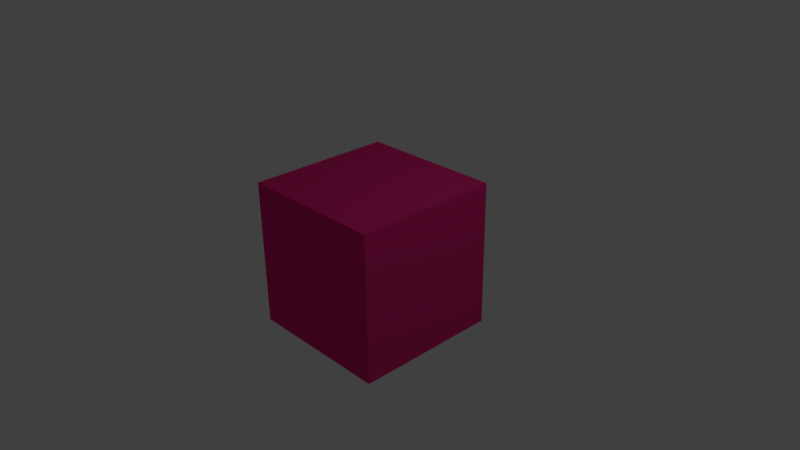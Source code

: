 # Source: skybox.blend  (saved by Blender 2.73.0; exported with 4.5.12 LTS)
import bpy
from mathutils import Matrix  # noqa: F401  (used for matrix-valued properties, if any)

bpy.ops.wm.read_factory_settings(use_empty=True)
scene = bpy.context.scene
scene.name = 'Scene'

# ---- collections
col_collection_1 = bpy.data.collections.new('Collection 1'); scene.collection.children.link(col_collection_1)

# ---- materials (node trees are filled in below, after node groups)
mat_material_002 = bpy.data.materials.new('Material.002')
mat_material_002.alpha_threshold = 0.0
mat_material_002.use_transparent_shadow = False
mat_material_002.diffuse_color = (0.8, 0.02632, 0.2138, 1.0)
mat_material_002.roughness = 0.5

# ---- material node trees

# ---- world
world_world = bpy.data.worlds.new('World'); scene.world = world_world
world_world.color = (0.05088, 0.05088, 0.05088)
world_world.use_sun_shadow = False
world_world.sun_shadow_jitter_overblur = 0.0
world_world.cycles.sampling_method = 'MANUAL'
world_world.cycles.sample_map_resolution = 256

# ---- cameras
cam_camera = bpy.data.cameras.new('Camera')
cam_camera.clip_end = 100.0
cam_camera.lens = 35.0
cam_camera.sensor_width = 32.0
cam_camera.sensor_height = 18.0
cam_camera.ortho_scale = 7.314
cam_camera.dof.focus_distance = 0.0
cam_camera.dof.aperture_fstop = 128.0

# ---- lights
light_lamp = bpy.data.lights.new('Lamp', 'POINT')
light_lamp.transmission_factor = 0.0
light_lamp.cutoff_distance = 30.0
light_lamp.energy = 100.0
light_lamp.shadow_buffer_clip_start = 1.001
light_lamp.shadow_soft_size = 0.1
light_lamp.shadow_maximum_resolution = 0.006
light_lamp.use_absolute_resolution = True
light_lamp.cycles.use_multiple_importance_sampling = False

# ---- meshes
me_cube_001 = bpy.data.meshes.new('Cube.001')
me_cube_001.from_pydata([(-1.0, -1.0, -1.0), (-1.0, 1.0, -1.0), (1.0, 1.0, -1.0), (1.0, -1.0, -1.0), (-1.0, -1.0, 1.0), (-1.0, 1.0, 1.0), (1.0, 1.0, 1.0), (1.0, -1.0, 1.0)], [], [(4, 0, 1, 5), (5, 1, 2, 6), (6, 2, 3, 7), (7, 3, 0, 4), (0, 3, 2, 1), (7, 4, 5, 6)])
_uv = me_cube_001.uv_layers.new(name='UVMap')
_uv.uv.foreach_set('vector', [0.2501, 0.75, 0.5, 0.75, 0.5, 0.5, 0.2501, 0.5, 0.2501, 0.5, 0.5, 0.5, 0.5, 0.2501, 0.2501, 0.2501, 0.9999, 0.5, 0.75, 0.5, 0.75, 0.75, 0.9999, 0.75, 0.2501, 0.9999, 0.5, 0.9999, 0.5, 0.75, 0.2501, 0.75, 0.5, 0.75, 0.75, 0.75, 0.75, 0.5, 0.5, 0.5, 0.0001082, 0.75, 0.2501, 0.75, 0.2501, 0.5, 0.0001082, 0.5])
me_cube_001.materials.append(mat_material_002)
me_cube_001.use_remesh_preserve_volume = False
me_cube_001.use_remesh_preserve_attributes = False
me_cube_001.use_mirror_vertex_groups = False
me_cube_001.update()

# ---- objects
ob_cube = bpy.data.objects.new('Cube', me_cube_001)
ob_lamp = bpy.data.objects.new('Lamp', light_lamp)
ob_camera = bpy.data.objects.new('Camera', cam_camera)

# ---- transforms, parenting, visibility, modifiers, constraints
ob_cube.location = (0.0, 0.0, 0.0)
ob_cube.rotation_euler = (-1.571, -0.0, 0.0)
ob_cube.lineart.crease_threshold = 0.0
ob_lamp.location = (4.076, 1.005, 5.904)
ob_lamp.rotation_euler = (0.6503, 0.05522, 1.866)
ob_lamp.lock_rotations_4d = False
ob_lamp.empty_display_type = 'ARROWS'
ob_lamp.color = (0.0, 0.0, 0.0, 0.0)
ob_lamp.lineart.crease_threshold = 0.0
ob_camera.location = (7.481, -6.508, 5.344)
ob_camera.rotation_euler = (1.109, 0.01082, 0.8149)
ob_camera.lock_rotations_4d = False
ob_camera.empty_display_type = 'ARROWS'
ob_camera.color = (0.0, 0.0, 0.0, 0.0)
ob_camera.display_type = 'WIRE'
ob_camera.lineart.crease_threshold = 0.0

# ---- collection membership
col_collection_1.objects.link(ob_cube)
col_collection_1.objects.link(ob_lamp)
col_collection_1.objects.link(ob_camera)

# ---- scene / render settings (as saved in the file)
scene.camera = ob_camera
scene.frame_start = 1; scene.frame_end = 250; scene.frame_set(1)
scene.render.engine = 'BLENDER_EEVEE_NEXT'
scene.render.resolution_percentage = 50
scene.render.dither_intensity = 0.0
scene.cycles.use_denoising = False
scene.cycles.samples = 10
scene.cycles.sampling_pattern = 'TABULATED_SOBOL'
scene.cycles.light_sampling_threshold = 0.0
scene.cycles.use_adaptive_sampling = False
scene.cycles.use_light_tree = False
scene.cycles.blur_glossy = 0.0
scene.cycles.pixel_filter_type = 'GAUSSIAN'
scene.cycles.sample_clamp_indirect = 0.0
scene.view_settings.view_transform = 'Standard'
bpy.context.view_layer.update()
